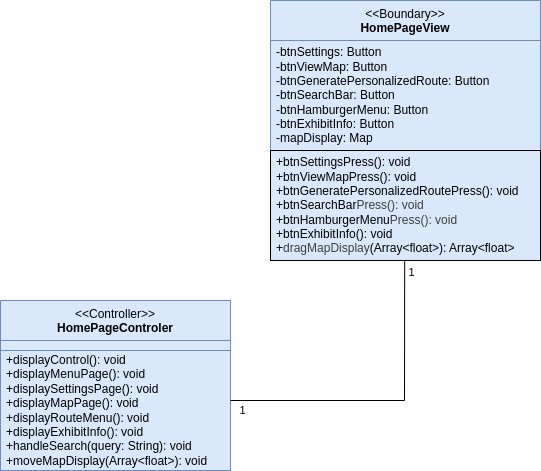

The diagram above was exported from draw.io. Its source (the exported page's mxGraphModel, read from the mxfile embedded in the PNG):
<mxGraphModel dx="960" dy="529" grid="1" gridSize="10" guides="1" tooltips="1" connect="1" arrows="1" fold="1" page="1" pageScale="1" pageWidth="850" pageHeight="1100" math="0" shadow="0">
  <root>
    <mxCell id="0" />
    <mxCell id="1" parent="0" />
    <mxCell id="2" value="&amp;lt;&amp;lt;Boundary&amp;gt;&amp;gt;&lt;br&gt;&lt;b&gt;HomePageView&lt;/b&gt;" style="swimlane;fontStyle=0;align=center;verticalAlign=top;childLayout=stackLayout;horizontal=1;startSize=40;horizontalStack=0;resizeParent=1;resizeParentMax=0;resizeLast=0;collapsible=0;marginBottom=0;html=1;whiteSpace=wrap;fillColor=#dae8fc;strokeColor=#6c8ebf;swimlaneFillColor=none;gradientColor=none;fillStyle=auto;" parent="1" vertex="1">
      <mxGeometry x="360" y="140" width="270" height="260" as="geometry" />
    </mxCell>
    <mxCell id="3" value="-btnSettings: Button&lt;div&gt;-btnViewMap: Button&lt;/div&gt;&lt;div&gt;-btnGeneratePersonalizedRoute: Button&lt;/div&gt;&lt;div&gt;-btnSearchBar: Button&lt;/div&gt;&lt;div&gt;-btnHamburgerMenu: Button&lt;/div&gt;&lt;div&gt;-btnExhibitInfo: Button&lt;/div&gt;&lt;div&gt;-mapDisplay: Map&lt;/div&gt;" style="text;html=1;strokeColor=#6c8ebf;fillColor=#dae8fc;align=left;verticalAlign=middle;spacingLeft=4;spacingRight=4;overflow=hidden;rotatable=0;points=[[0,0.5],[1,0.5]];portConstraint=eastwest;whiteSpace=wrap;swimlaneFillColor=none;gradientColor=none;fillStyle=auto;" parent="2" vertex="1">
      <mxGeometry y="40" width="270" height="110" as="geometry" />
    </mxCell>
    <mxCell id="4" value="&lt;span&gt;&lt;font style=&quot;color: rgb(0, 0, 0);&quot;&gt;+btnSettingsPress(): void&lt;/font&gt;&lt;/span&gt;&lt;div&gt;&lt;font style=&quot;color: rgb(0, 0, 0);&quot;&gt;+btnViewMapPress(): void&lt;/font&gt;&lt;/div&gt;&lt;div&gt;&lt;font style=&quot;color: rgb(0, 0, 0);&quot;&gt;+btnGeneratePersonalizedRoutePress(): void&lt;/font&gt;&lt;/div&gt;&lt;div&gt;&lt;font style=&quot;color: rgb(0, 0, 0);&quot;&gt;+btnSearchBar&lt;span style=&quot;background-color: transparent; color: rgb(63, 63, 63);&quot;&gt;Press(): void&lt;/span&gt;&lt;/font&gt;&lt;/div&gt;&lt;div&gt;&lt;font style=&quot;color: rgb(0, 0, 0);&quot;&gt;+btnHamburgerMenu&lt;span style=&quot;background-color: transparent; color: rgb(63, 63, 63);&quot;&gt;Press(): void&lt;/span&gt;&lt;/font&gt;&lt;/div&gt;&lt;div&gt;&lt;span style=&quot;background-color: transparent; color: rgb(63, 63, 63);&quot;&gt;&lt;font style=&quot;color: rgb(0, 0, 0);&quot;&gt;+btnExhibitInfo(): void&lt;/font&gt;&lt;/span&gt;&lt;/div&gt;&lt;div&gt;&lt;font style=&quot;color: rgb(0, 0, 0);&quot;&gt;&lt;span style=&quot;background-color: transparent; box-shadow: none !important;&quot;&gt;+&lt;/span&gt;&lt;span style=&quot;background-color: transparent; box-shadow: none !important; color: rgb(63, 63, 63);&quot;&gt;&lt;font&gt;dragMapDisplay&lt;/font&gt;&lt;/span&gt;&lt;span style=&quot;background-color: transparent; box-shadow: none !important;&quot;&gt;(&lt;/span&gt;&lt;span style=&quot;background-color: transparent; box-shadow: none !important;&quot;&gt;Array&amp;lt;float&amp;gt;&lt;/span&gt;&lt;span style=&quot;background-color: transparent; box-shadow: none !important;&quot;&gt;): Array&amp;lt;float&amp;gt;&lt;/span&gt;&lt;/font&gt;&lt;/div&gt;" style="text;html=1;strokeColor=#000000;fillColor=#dae8fc;align=left;verticalAlign=middle;spacingLeft=4;spacingRight=4;overflow=hidden;rotatable=0;points=[[0,0.5],[1,0.5]];portConstraint=eastwest;whiteSpace=wrap;swimlaneFillColor=none;gradientColor=none;fillStyle=auto;" parent="2" vertex="1">
      <mxGeometry y="150" width="270" height="110" as="geometry" />
    </mxCell>
    <mxCell id="5" value="&lt;font style=&quot;color: rgb(0, 0, 0);&quot;&gt;&amp;lt;&amp;lt;Controller&amp;gt;&amp;gt;&lt;br&gt;&lt;b&gt;HomePageControler&lt;/b&gt;&lt;/font&gt;" style="swimlane;fontStyle=0;align=center;verticalAlign=top;childLayout=stackLayout;horizontal=1;startSize=40;horizontalStack=0;resizeParent=1;resizeParentMax=0;resizeLast=0;collapsible=0;marginBottom=0;html=1;whiteSpace=wrap;fillColor=#dae8fc;strokeColor=#6c8ebf;swimlaneFillColor=none;gradientColor=none;fillStyle=auto;" parent="1" vertex="1">
      <mxGeometry x="90" y="440" width="230" height="170" as="geometry" />
    </mxCell>
    <mxCell id="6" value="" style="text;html=1;strokeColor=#6c8ebf;fillColor=#dae8fc;align=left;verticalAlign=middle;spacingLeft=4;spacingRight=4;overflow=hidden;rotatable=0;points=[[0,0.5],[1,0.5]];portConstraint=eastwest;whiteSpace=wrap;swimlaneFillColor=none;gradientColor=none;fillStyle=auto;" parent="5" vertex="1">
      <mxGeometry y="40" width="230" height="10" as="geometry" />
    </mxCell>
    <mxCell id="7" value="&lt;div&gt;&lt;font style=&quot;color: rgb(0, 0, 0);&quot;&gt;+displayControl(): void&lt;/font&gt;&lt;/div&gt;&lt;font style=&quot;color: rgb(0, 0, 0);&quot;&gt;+displayMenuPage(): void&lt;/font&gt;&lt;div&gt;&lt;font style=&quot;color: rgb(0, 0, 0);&quot;&gt;+displaySettingsPage(): void&lt;/font&gt;&lt;/div&gt;&lt;div&gt;&lt;font style=&quot;color: rgb(0, 0, 0);&quot;&gt;+displayMapPage(): void&lt;/font&gt;&lt;/div&gt;&lt;div&gt;&lt;font style=&quot;color: rgb(0, 0, 0);&quot;&gt;+displayRouteMenu(): void&lt;/font&gt;&lt;/div&gt;&lt;div&gt;&lt;font style=&quot;color: rgb(0, 0, 0);&quot;&gt;+displayExhibitInfo(): void&lt;/font&gt;&lt;/div&gt;&lt;div&gt;&lt;font style=&quot;color: rgb(0, 0, 0);&quot;&gt;+handleSearch(query: String): void&lt;/font&gt;&lt;/div&gt;&lt;div&gt;&lt;font style=&quot;color: rgb(0, 0, 0);&quot;&gt;+moveMapDisplay(Array&amp;lt;float&amp;gt;): void&lt;/font&gt;&lt;/div&gt;" style="text;html=1;strokeColor=#6c8ebf;fillColor=#dae8fc;align=left;verticalAlign=middle;spacingLeft=4;spacingRight=4;overflow=hidden;rotatable=0;points=[[0,0.5],[1,0.5]];portConstraint=eastwest;whiteSpace=wrap;swimlaneFillColor=none;gradientColor=none;fillStyle=auto;" parent="5" vertex="1">
      <mxGeometry y="50" width="230" height="120" as="geometry" />
    </mxCell>
    <mxCell id="8" value="" style="endArrow=none;startArrow=none;endFill=0;startFill=0;endSize=8;html=1;verticalAlign=bottom;labelBackgroundColor=none;strokeWidth=1;entryX=0.497;entryY=0.993;entryDx=0;entryDy=0;entryPerimeter=0;strokeColor=default;rounded=0;curved=0;" parent="1" target="4" edge="1">
      <mxGeometry width="160" relative="1" as="geometry">
        <mxPoint x="320" y="540" as="sourcePoint" />
        <mxPoint x="480" y="540" as="targetPoint" />
        <Array as="points">
          <mxPoint x="494" y="540" />
        </Array>
      </mxGeometry>
    </mxCell>
    <mxCell id="10" value="1" style="edgeLabel;html=1;align=center;verticalAlign=middle;resizable=0;points=[];" parent="8" vertex="1" connectable="0">
      <mxGeometry x="0.9257" y="-1" relative="1" as="geometry">
        <mxPoint x="5" as="offset" />
      </mxGeometry>
    </mxCell>
    <mxCell id="11" value="1" style="edgeLabel;html=1;align=center;verticalAlign=middle;resizable=0;points=[];" parent="1" vertex="1" connectable="0">
      <mxGeometry x="510.1737869391502" y="421.2428463108787" as="geometry">
        <mxPoint x="-179" y="128" as="offset" />
      </mxGeometry>
    </mxCell>
  </root>
</mxGraphModel>